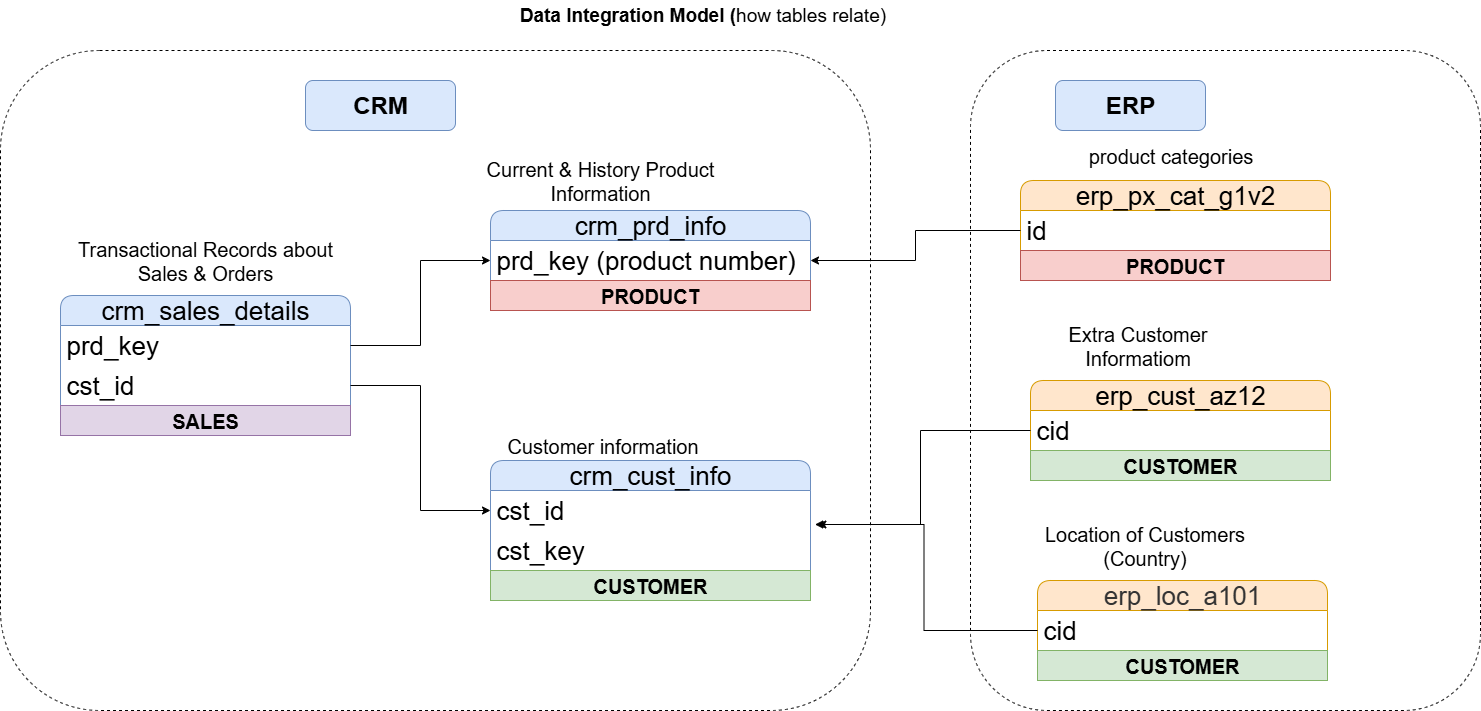

The diagram above was exported from draw.io. Its source (the exported page's mxGraphModel, read from the mxfile embedded in the PNG):
<mxGraphModel dx="1826" dy="1185" grid="1" gridSize="10" guides="1" tooltips="1" connect="1" arrows="1" fold="1" page="0" pageScale="1" pageWidth="827" pageHeight="1169" math="0" shadow="0">
  <root>
    <mxCell id="0" />
    <mxCell id="1" parent="0" />
    <mxCell id="eAs2q2kbK6AM74Z7ESbj-5" value="crm_cust_info" style="swimlane;fontStyle=0;childLayout=stackLayout;horizontal=1;startSize=30;horizontalStack=0;resizeParent=1;resizeParentMax=0;resizeLast=0;collapsible=1;marginBottom=0;whiteSpace=wrap;html=1;rounded=1;fillColor=#dae8fc;strokeColor=#6c8ebf;fontSize=26;" parent="1" vertex="1">
      <mxGeometry x="280" y="430" width="320" height="140" as="geometry" />
    </mxCell>
    <mxCell id="eAs2q2kbK6AM74Z7ESbj-6" value="cst_id" style="text;strokeColor=none;fillColor=none;align=left;verticalAlign=middle;spacingLeft=4;spacingRight=4;overflow=hidden;points=[[0,0.5],[1,0.5]];portConstraint=eastwest;rotatable=0;whiteSpace=wrap;html=1;fontSize=26;" parent="eAs2q2kbK6AM74Z7ESbj-5" vertex="1">
      <mxGeometry y="30" width="320" height="40" as="geometry" />
    </mxCell>
    <mxCell id="eAs2q2kbK6AM74Z7ESbj-31" value="cst_key" style="text;strokeColor=none;fillColor=none;align=left;verticalAlign=middle;spacingLeft=4;spacingRight=4;overflow=hidden;points=[[0,0.5],[1,0.5]];portConstraint=eastwest;rotatable=0;whiteSpace=wrap;html=1;fontSize=26;" parent="eAs2q2kbK6AM74Z7ESbj-5" vertex="1">
      <mxGeometry y="70" width="320" height="40" as="geometry" />
    </mxCell>
    <mxCell id="eAs2q2kbK6AM74Z7ESbj-96" value="&lt;span style=&quot;font-size: 20px;&quot;&gt;&lt;b&gt;CUSTOMER&lt;/b&gt;&lt;/span&gt;" style="text;html=1;strokeColor=#82b366;fillColor=#d5e8d4;align=center;verticalAlign=middle;whiteSpace=wrap;overflow=hidden;" parent="eAs2q2kbK6AM74Z7ESbj-5" vertex="1">
      <mxGeometry y="110" width="320" height="30" as="geometry" />
    </mxCell>
    <mxCell id="eAs2q2kbK6AM74Z7ESbj-9" value="Customer information" style="text;html=1;align=center;verticalAlign=middle;whiteSpace=wrap;rounded=0;fontSize=20;" parent="1" vertex="1">
      <mxGeometry x="285" y="400" width="215" height="30" as="geometry" />
    </mxCell>
    <mxCell id="eAs2q2kbK6AM74Z7ESbj-10" value="&lt;font style=&quot;font-size: 19px;&quot;&gt;&lt;font style=&quot;&quot;&gt;&lt;b style=&quot;&quot;&gt;Data Integration Model (&lt;/b&gt;&lt;/font&gt;how tables relate)&amp;nbsp;&lt;/font&gt;" style="text;html=1;align=center;verticalAlign=middle;whiteSpace=wrap;rounded=0;" parent="1" vertex="1">
      <mxGeometry x="285" y="-30" width="420" height="30" as="geometry" />
    </mxCell>
    <mxCell id="eAs2q2kbK6AM74Z7ESbj-11" value="crm_prd_info" style="swimlane;fontStyle=0;childLayout=stackLayout;horizontal=1;startSize=30;horizontalStack=0;resizeParent=1;resizeParentMax=0;resizeLast=0;collapsible=1;marginBottom=0;whiteSpace=wrap;html=1;rounded=1;fillColor=#dae8fc;strokeColor=#6c8ebf;fontSize=26;" parent="1" vertex="1">
      <mxGeometry x="280" y="180" width="320" height="100" as="geometry" />
    </mxCell>
    <mxCell id="eAs2q2kbK6AM74Z7ESbj-12" value="prd_key (product number)" style="text;strokeColor=none;fillColor=none;align=left;verticalAlign=middle;spacingLeft=4;spacingRight=4;overflow=hidden;points=[[0,0.5],[1,0.5]];portConstraint=eastwest;rotatable=0;whiteSpace=wrap;html=1;fontSize=26;" parent="eAs2q2kbK6AM74Z7ESbj-11" vertex="1">
      <mxGeometry y="30" width="320" height="40" as="geometry" />
    </mxCell>
    <mxCell id="eAs2q2kbK6AM74Z7ESbj-95" value="&lt;span style=&quot;font-size: 20px;&quot;&gt;&lt;b&gt;PRODUCT&lt;/b&gt;&lt;/span&gt;" style="text;html=1;strokeColor=#b85450;fillColor=#f8cecc;align=center;verticalAlign=middle;whiteSpace=wrap;overflow=hidden;" parent="eAs2q2kbK6AM74Z7ESbj-11" vertex="1">
      <mxGeometry y="70" width="320" height="30" as="geometry" />
    </mxCell>
    <mxCell id="eAs2q2kbK6AM74Z7ESbj-13" value="Current &amp;amp; History Product Information" style="text;html=1;align=center;verticalAlign=middle;whiteSpace=wrap;rounded=0;fontSize=20;" parent="1" vertex="1">
      <mxGeometry x="230" y="130" width="320" height="40" as="geometry" />
    </mxCell>
    <mxCell id="eAs2q2kbK6AM74Z7ESbj-17" value="crm_sales_details" style="swimlane;fontStyle=0;childLayout=stackLayout;horizontal=1;startSize=30;horizontalStack=0;resizeParent=1;resizeParentMax=0;resizeLast=0;collapsible=1;marginBottom=0;whiteSpace=wrap;html=1;rounded=1;fillColor=#dae8fc;strokeColor=#6c8ebf;fontSize=26;" parent="1" vertex="1">
      <mxGeometry x="-150" y="265" width="290" height="140" as="geometry" />
    </mxCell>
    <mxCell id="eAs2q2kbK6AM74Z7ESbj-18" value="prd_key" style="text;strokeColor=none;fillColor=none;align=left;verticalAlign=middle;spacingLeft=4;spacingRight=4;overflow=hidden;points=[[0,0.5],[1,0.5]];portConstraint=eastwest;rotatable=0;whiteSpace=wrap;html=1;fontSize=26;" parent="eAs2q2kbK6AM74Z7ESbj-17" vertex="1">
      <mxGeometry y="30" width="290" height="40" as="geometry" />
    </mxCell>
    <mxCell id="eAs2q2kbK6AM74Z7ESbj-21" value="cst_id" style="text;strokeColor=none;fillColor=none;align=left;verticalAlign=middle;spacingLeft=4;spacingRight=4;overflow=hidden;points=[[0,0.5],[1,0.5]];portConstraint=eastwest;rotatable=0;whiteSpace=wrap;html=1;fontSize=26;" parent="eAs2q2kbK6AM74Z7ESbj-17" vertex="1">
      <mxGeometry y="70" width="290" height="40" as="geometry" />
    </mxCell>
    <mxCell id="eAs2q2kbK6AM74Z7ESbj-99" value="&lt;span style=&quot;font-size: 20px;&quot;&gt;&lt;b&gt;SALES&lt;/b&gt;&lt;/span&gt;" style="text;html=1;strokeColor=#9673a6;fillColor=#e1d5e7;align=center;verticalAlign=middle;whiteSpace=wrap;overflow=hidden;" parent="eAs2q2kbK6AM74Z7ESbj-17" vertex="1">
      <mxGeometry y="110" width="290" height="30" as="geometry" />
    </mxCell>
    <mxCell id="eAs2q2kbK6AM74Z7ESbj-19" value="Transactional Records about Sales &amp;amp; Orders" style="text;html=1;align=center;verticalAlign=middle;whiteSpace=wrap;rounded=0;fontSize=20;" parent="1" vertex="1">
      <mxGeometry x="-138" y="215" width="266" height="30" as="geometry" />
    </mxCell>
    <mxCell id="eAs2q2kbK6AM74Z7ESbj-28" value="erp_cust_az12" style="swimlane;fontStyle=0;childLayout=stackLayout;horizontal=1;startSize=30;horizontalStack=0;resizeParent=1;resizeParentMax=0;resizeLast=0;collapsible=1;marginBottom=0;whiteSpace=wrap;html=1;rounded=1;fillColor=#ffe6cc;strokeColor=#d79b00;fontSize=26;" parent="1" vertex="1">
      <mxGeometry x="820" y="350" width="300" height="100" as="geometry" />
    </mxCell>
    <mxCell id="eAs2q2kbK6AM74Z7ESbj-29" value="cid" style="text;strokeColor=none;fillColor=none;align=left;verticalAlign=middle;spacingLeft=4;spacingRight=4;overflow=hidden;points=[[0,0.5],[1,0.5]];portConstraint=eastwest;rotatable=0;whiteSpace=wrap;html=1;fontSize=26;" parent="eAs2q2kbK6AM74Z7ESbj-28" vertex="1">
      <mxGeometry y="30" width="300" height="40" as="geometry" />
    </mxCell>
    <mxCell id="eAs2q2kbK6AM74Z7ESbj-97" value="&lt;span style=&quot;font-size: 20px;&quot;&gt;&lt;b&gt;CUSTOMER&lt;/b&gt;&lt;/span&gt;" style="text;html=1;strokeColor=#82b366;fillColor=#d5e8d4;align=center;verticalAlign=middle;whiteSpace=wrap;overflow=hidden;" parent="eAs2q2kbK6AM74Z7ESbj-28" vertex="1">
      <mxGeometry y="70" width="300" height="30" as="geometry" />
    </mxCell>
    <mxCell id="eAs2q2kbK6AM74Z7ESbj-30" value="Extra Customer Informatiom" style="text;html=1;align=center;verticalAlign=middle;whiteSpace=wrap;rounded=0;fontSize=20;" parent="1" vertex="1">
      <mxGeometry x="820" y="300" width="215" height="30" as="geometry" />
    </mxCell>
    <mxCell id="eAs2q2kbK6AM74Z7ESbj-56" value="&lt;span style=&quot;color: rgb(51, 51, 51);&quot;&gt;&lt;font style=&quot;&quot;&gt;erp_loc_a101&lt;/font&gt;&lt;/span&gt;" style="swimlane;fontStyle=0;childLayout=stackLayout;horizontal=1;startSize=30;horizontalStack=0;resizeParent=1;resizeParentMax=0;resizeLast=0;collapsible=1;marginBottom=0;whiteSpace=wrap;html=1;rounded=1;fillColor=#ffe6cc;strokeColor=#d79b00;fontSize=26;" parent="1" vertex="1">
      <mxGeometry x="827" y="550" width="290" height="100" as="geometry" />
    </mxCell>
    <mxCell id="eAs2q2kbK6AM74Z7ESbj-57" value="cid" style="text;strokeColor=none;fillColor=none;align=left;verticalAlign=middle;spacingLeft=4;spacingRight=4;overflow=hidden;points=[[0,0.5],[1,0.5]];portConstraint=eastwest;rotatable=0;whiteSpace=wrap;html=1;fontSize=26;" parent="eAs2q2kbK6AM74Z7ESbj-56" vertex="1">
      <mxGeometry y="30" width="290" height="40" as="geometry" />
    </mxCell>
    <mxCell id="eAs2q2kbK6AM74Z7ESbj-98" value="&lt;span style=&quot;font-size: 20px;&quot;&gt;&lt;b&gt;CUSTOMER&lt;/b&gt;&lt;/span&gt;" style="text;html=1;strokeColor=#82b366;fillColor=#d5e8d4;align=center;verticalAlign=middle;whiteSpace=wrap;overflow=hidden;" parent="eAs2q2kbK6AM74Z7ESbj-56" vertex="1">
      <mxGeometry y="70" width="290" height="30" as="geometry" />
    </mxCell>
    <mxCell id="eAs2q2kbK6AM74Z7ESbj-58" value="Location of Customers (Country)" style="text;html=1;align=center;verticalAlign=middle;whiteSpace=wrap;rounded=0;fontSize=20;" parent="1" vertex="1">
      <mxGeometry x="827" y="500" width="215" height="30" as="geometry" />
    </mxCell>
    <mxCell id="eAs2q2kbK6AM74Z7ESbj-61" value="erp_px_cat_g1v2" style="swimlane;fontStyle=0;childLayout=stackLayout;horizontal=1;startSize=30;horizontalStack=0;resizeParent=1;resizeParentMax=0;resizeLast=0;collapsible=1;marginBottom=0;whiteSpace=wrap;html=1;rounded=1;fillColor=#ffe6cc;strokeColor=#d79b00;fontSize=26;" parent="1" vertex="1">
      <mxGeometry x="810" y="150" width="310" height="100" as="geometry" />
    </mxCell>
    <mxCell id="eAs2q2kbK6AM74Z7ESbj-62" value="id" style="text;strokeColor=none;fillColor=none;align=left;verticalAlign=middle;spacingLeft=4;spacingRight=4;overflow=hidden;points=[[0,0.5],[1,0.5]];portConstraint=eastwest;rotatable=0;whiteSpace=wrap;html=1;fontSize=26;" parent="eAs2q2kbK6AM74Z7ESbj-61" vertex="1">
      <mxGeometry y="30" width="310" height="40" as="geometry" />
    </mxCell>
    <mxCell id="eAs2q2kbK6AM74Z7ESbj-94" value="&lt;span style=&quot;font-size: 20px;&quot;&gt;&lt;b&gt;PRODUCT&lt;/b&gt;&lt;/span&gt;" style="text;html=1;strokeColor=#b85450;fillColor=#f8cecc;align=center;verticalAlign=middle;whiteSpace=wrap;overflow=hidden;" parent="eAs2q2kbK6AM74Z7ESbj-61" vertex="1">
      <mxGeometry y="70" width="310" height="30" as="geometry" />
    </mxCell>
    <mxCell id="eAs2q2kbK6AM74Z7ESbj-63" value="product categories" style="text;html=1;align=center;verticalAlign=middle;whiteSpace=wrap;rounded=0;fontSize=20;" parent="1" vertex="1">
      <mxGeometry x="852.5" y="110" width="215" height="30" as="geometry" />
    </mxCell>
    <mxCell id="eAs2q2kbK6AM74Z7ESbj-68" value="&lt;font style=&quot;font-size: 24px;&quot;&gt;&lt;b style=&quot;&quot;&gt;CRM&lt;/b&gt;&lt;/font&gt;" style="rounded=1;whiteSpace=wrap;html=1;fillColor=#dae8fc;strokeColor=#6c8ebf;" parent="1" vertex="1">
      <mxGeometry x="95" y="50" width="150" height="50" as="geometry" />
    </mxCell>
    <mxCell id="eAs2q2kbK6AM74Z7ESbj-69" value="&lt;span style=&quot;font-size: 24px;&quot;&gt;&lt;b&gt;ERP&lt;/b&gt;&lt;/span&gt;" style="rounded=1;whiteSpace=wrap;html=1;fillColor=#dae8fc;strokeColor=#6c8ebf;" parent="1" vertex="1">
      <mxGeometry x="845" y="50" width="150" height="50" as="geometry" />
    </mxCell>
    <mxCell id="eAs2q2kbK6AM74Z7ESbj-71" style="edgeStyle=orthogonalEdgeStyle;rounded=0;orthogonalLoop=1;jettySize=auto;html=1;entryX=0;entryY=0.5;entryDx=0;entryDy=0;" parent="1" source="eAs2q2kbK6AM74Z7ESbj-18" target="eAs2q2kbK6AM74Z7ESbj-12" edge="1">
      <mxGeometry relative="1" as="geometry" />
    </mxCell>
    <mxCell id="eAs2q2kbK6AM74Z7ESbj-72" style="edgeStyle=orthogonalEdgeStyle;rounded=0;orthogonalLoop=1;jettySize=auto;html=1;exitX=1;exitY=0.5;exitDx=0;exitDy=0;entryX=0;entryY=0.5;entryDx=0;entryDy=0;" parent="1" source="eAs2q2kbK6AM74Z7ESbj-21" target="eAs2q2kbK6AM74Z7ESbj-6" edge="1">
      <mxGeometry relative="1" as="geometry" />
    </mxCell>
    <mxCell id="eAs2q2kbK6AM74Z7ESbj-88" style="edgeStyle=orthogonalEdgeStyle;rounded=0;orthogonalLoop=1;jettySize=auto;html=1;entryX=1.014;entryY=0.85;entryDx=0;entryDy=0;entryPerimeter=0;" parent="1" source="eAs2q2kbK6AM74Z7ESbj-29" target="eAs2q2kbK6AM74Z7ESbj-6" edge="1">
      <mxGeometry relative="1" as="geometry" />
    </mxCell>
    <mxCell id="eAs2q2kbK6AM74Z7ESbj-90" style="edgeStyle=orthogonalEdgeStyle;rounded=0;orthogonalLoop=1;jettySize=auto;html=1;entryX=1.023;entryY=0.85;entryDx=0;entryDy=0;entryPerimeter=0;" parent="1" source="eAs2q2kbK6AM74Z7ESbj-57" target="eAs2q2kbK6AM74Z7ESbj-6" edge="1">
      <mxGeometry relative="1" as="geometry" />
    </mxCell>
    <mxCell id="eAs2q2kbK6AM74Z7ESbj-93" style="edgeStyle=orthogonalEdgeStyle;rounded=0;orthogonalLoop=1;jettySize=auto;html=1;entryX=1;entryY=0.5;entryDx=0;entryDy=0;" parent="1" source="eAs2q2kbK6AM74Z7ESbj-62" target="eAs2q2kbK6AM74Z7ESbj-12" edge="1">
      <mxGeometry relative="1" as="geometry" />
    </mxCell>
    <mxCell id="PJaUODvQWqplPWCeaeqZ-2" value="" style="rounded=1;whiteSpace=wrap;html=1;fillColor=none;dashed=1;" vertex="1" parent="1">
      <mxGeometry x="-210" y="20" width="870" height="660" as="geometry" />
    </mxCell>
    <mxCell id="PJaUODvQWqplPWCeaeqZ-3" value="" style="rounded=1;whiteSpace=wrap;html=1;fillColor=none;dashed=1;" vertex="1" parent="1">
      <mxGeometry x="760" y="20" width="510" height="660" as="geometry" />
    </mxCell>
  </root>
</mxGraphModel>